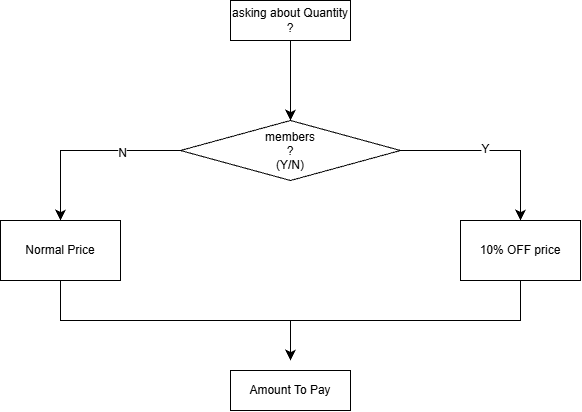

The diagram above was exported from draw.io. Its source (the exported page's mxGraphModel, read from the mxfile embedded in the PNG):
<mxGraphModel dx="1030" dy="614" grid="1" gridSize="10" guides="1" tooltips="1" connect="1" arrows="1" fold="1" page="1" pageScale="1" pageWidth="850" pageHeight="1100" math="0" shadow="0">
  <root>
    <mxCell id="0" />
    <mxCell id="1" parent="0" />
    <mxCell id="qRBzdmb0GoL3KhPiT-zD-1" parent="1" style="rounded=0;whiteSpace=wrap;html=1;" value="asking about Quantity ?" vertex="1">
      <mxGeometry height="40" width="120" x="340" y="60" as="geometry" />
    </mxCell>
    <mxCell id="qRBzdmb0GoL3KhPiT-zD-2" parent="1" style="rhombus;whiteSpace=wrap;html=1;shapeInside=1;" value="members ?&lt;div&gt;(Y/N)&lt;/div&gt;" vertex="1">
      <mxGeometry height="60" width="220" x="290" y="180" as="geometry" />
    </mxCell>
    <mxCell id="qRBzdmb0GoL3KhPiT-zD-3" parent="1" style="rounded=0;whiteSpace=wrap;html=1;" value="10% OFF price" vertex="1">
      <mxGeometry height="60" width="120" x="570" y="280" as="geometry" />
    </mxCell>
    <mxCell id="qRBzdmb0GoL3KhPiT-zD-4" parent="1" style="rounded=0;whiteSpace=wrap;html=1;" value="Normal Price" vertex="1">
      <mxGeometry height="60" width="120" x="110" y="280" as="geometry" />
    </mxCell>
    <mxCell id="qRBzdmb0GoL3KhPiT-zD-5" edge="1" parent="1" source="qRBzdmb0GoL3KhPiT-zD-2" style="endArrow=classic;html=1;rounded=0;fontSize=12;defaultLabelBackgroundColor=page;startSize=8;endSize=8;exitX=1;exitY=0.5;exitDx=0;exitDy=0;entryX=0.5;entryY=0;entryDx=0;entryDy=0;edgeStyle=orthogonalEdgeStyle;" target="qRBzdmb0GoL3KhPiT-zD-3" value="">
      <mxGeometry height="50" relative="1" width="50" as="geometry">
        <mxPoint x="400" y="340" as="sourcePoint" />
        <mxPoint x="450" y="290" as="targetPoint" />
      </mxGeometry>
    </mxCell>
    <mxCell id="qRBzdmb0GoL3KhPiT-zD-7" connectable="0" parent="qRBzdmb0GoL3KhPiT-zD-5" style="edgeLabel;html=1;align=center;verticalAlign=middle;resizable=0;points=[];inheritText=1;fontSize=12;defaultLabelBackgroundColor=page;" value="Y" vertex="1">
      <mxGeometry relative="1" x="-0.1158" y="2" as="geometry">
        <mxPoint as="offset" />
      </mxGeometry>
    </mxCell>
    <mxCell id="qRBzdmb0GoL3KhPiT-zD-6" edge="1" parent="1" source="qRBzdmb0GoL3KhPiT-zD-2" style="endArrow=classic;html=1;rounded=0;fontSize=12;defaultLabelBackgroundColor=page;startSize=8;endSize=8;curved=0;exitX=0;exitY=0.5;exitDx=0;exitDy=0;" value="">
      <mxGeometry height="50" relative="1" width="50" as="geometry">
        <Array as="points">
          <mxPoint x="170" y="210" />
        </Array>
        <mxPoint x="120" y="330" as="sourcePoint" />
        <mxPoint x="170" y="280" as="targetPoint" />
      </mxGeometry>
    </mxCell>
    <mxCell id="qRBzdmb0GoL3KhPiT-zD-8" connectable="0" parent="qRBzdmb0GoL3KhPiT-zD-6" style="edgeLabel;html=1;align=center;verticalAlign=middle;resizable=0;points=[];inheritText=1;fontSize=12;defaultLabelBackgroundColor=page;" value="N" vertex="1">
      <mxGeometry relative="1" x="-0.3789" y="2" as="geometry">
        <mxPoint as="offset" />
      </mxGeometry>
    </mxCell>
    <mxCell id="qRBzdmb0GoL3KhPiT-zD-9" parent="1" style="rounded=0;whiteSpace=wrap;html=1;" value="Amount To Pay" vertex="1">
      <mxGeometry height="40" width="120" x="340" y="430" as="geometry" />
    </mxCell>
    <mxCell id="qRBzdmb0GoL3KhPiT-zD-10" edge="1" parent="1" style="endArrow=classic;html=1;rounded=0;fontSize=12;defaultLabelBackgroundColor=page;startSize=8;endSize=8;curved=1;" value="">
      <mxGeometry height="50" relative="1" width="50" as="geometry">
        <mxPoint x="400" y="380" as="sourcePoint" />
        <mxPoint x="400" y="420" as="targetPoint" />
      </mxGeometry>
    </mxCell>
    <mxCell id="qRBzdmb0GoL3KhPiT-zD-11" edge="1" parent="1" source="qRBzdmb0GoL3KhPiT-zD-3" style="endArrow=none;html=1;rounded=0;fontSize=12;defaultLabelBackgroundColor=page;startSize=8;endSize=8;curved=0;exitX=0.5;exitY=1;exitDx=0;exitDy=0;" value="">
      <mxGeometry height="50" relative="1" width="50" x="0.8613" as="geometry">
        <Array as="points">
          <mxPoint x="630" y="380" />
          <mxPoint x="400" y="380" />
          <mxPoint x="170" y="380" />
        </Array>
        <mxPoint x="640" y="390" as="sourcePoint" />
        <mxPoint x="170" y="340" as="targetPoint" />
      </mxGeometry>
    </mxCell>
    <mxCell id="qRBzdmb0GoL3KhPiT-zD-12" edge="1" parent="1" style="endArrow=classic;html=1;rounded=0;fontSize=12;defaultLabelBackgroundColor=page;startSize=8;endSize=8;curved=1;entryX=0.5;entryY=0;entryDx=0;entryDy=0;" target="qRBzdmb0GoL3KhPiT-zD-2" value="">
      <mxGeometry height="50" relative="1" width="50" as="geometry">
        <mxPoint x="400" y="100" as="sourcePoint" />
        <mxPoint x="450" y="50" as="targetPoint" />
      </mxGeometry>
    </mxCell>
  </root>
</mxGraphModel>